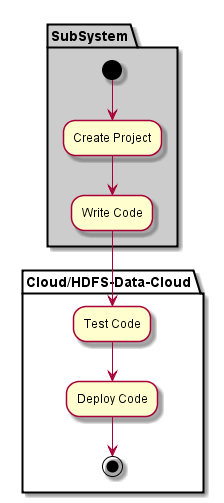

The diagram above was rendered by PlantUML. Its source (embedded in the PNG):
@startuml

partition "Cloud/HDFS-Data-Cloud" {

}

partition SubSystem  #cccccc {
  (*) --> "Create Project"
  --> "Write Code"
}

partition "Cloud/HDFS-Data-Cloud" {
  "Write Code" --> "Test Code"
  "Test Code" --> "Deploy Code"
  "Deploy Code" --> (*)
}

@enduml